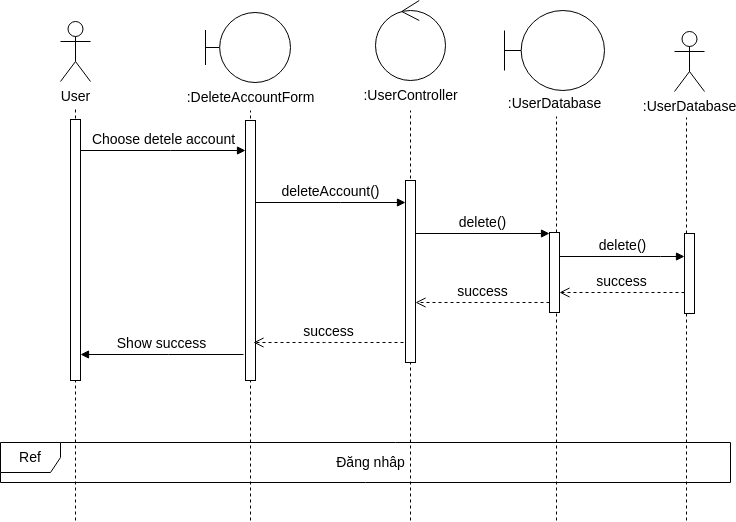

The diagram above was exported from draw.io. Its source (the exported page's mxGraphModel, read from the mxfile embedded in the PNG):
<mxGraphModel dx="1362" dy="843" grid="1" gridSize="10" guides="1" tooltips="1" connect="1" arrows="1" fold="1" page="1" pageScale="1" pageWidth="850" pageHeight="1100" math="0" shadow="0">
  <root>
    <mxCell id="0" />
    <mxCell id="1" parent="0" />
    <mxCell id="3K25FO0Td4FVb8Lzs0hA-1" value="User" style="shape=umlActor;verticalLabelPosition=bottom;verticalAlign=top;html=1;fontSize=14;" parent="1" vertex="1">
      <mxGeometry x="190" y="131" width="30" height="60" as="geometry" />
    </mxCell>
    <mxCell id="3K25FO0Td4FVb8Lzs0hA-2" value="" style="endArrow=none;dashed=1;html=1;rounded=0;fontSize=14;" parent="1" edge="1">
      <mxGeometry width="50" height="50" relative="1" as="geometry">
        <mxPoint x="205" y="630" as="sourcePoint" />
        <mxPoint x="205" y="219" as="targetPoint" />
      </mxGeometry>
    </mxCell>
    <mxCell id="3K25FO0Td4FVb8Lzs0hA-3" value="" style="html=1;points=[[0,0,0,0,5],[0,1,0,0,-5],[1,0,0,0,5],[1,1,0,0,-5]];perimeter=orthogonalPerimeter;outlineConnect=0;targetShapes=umlLifeline;portConstraint=eastwest;newEdgeStyle={&quot;curved&quot;:0,&quot;rounded&quot;:0};fontSize=14;" parent="1" vertex="1">
      <mxGeometry x="200" y="229" width="10" height="261" as="geometry" />
    </mxCell>
    <mxCell id="3K25FO0Td4FVb8Lzs0hA-4" value="" style="shape=umlBoundary;whiteSpace=wrap;html=1;fontSize=14;" parent="1" vertex="1">
      <mxGeometry x="335" y="122" width="85" height="70" as="geometry" />
    </mxCell>
    <mxCell id="3K25FO0Td4FVb8Lzs0hA-5" value="" style="endArrow=none;dashed=1;html=1;rounded=0;fontSize=14;" parent="1" edge="1">
      <mxGeometry width="50" height="50" relative="1" as="geometry">
        <mxPoint x="380" y="630" as="sourcePoint" />
        <mxPoint x="380" y="220" as="targetPoint" />
      </mxGeometry>
    </mxCell>
    <mxCell id="3K25FO0Td4FVb8Lzs0hA-6" value="" style="html=1;points=[[0,0,0,0,5],[0,1,0,0,-5],[1,0,0,0,5],[1,1,0,0,-5]];perimeter=orthogonalPerimeter;outlineConnect=0;targetShapes=umlLifeline;portConstraint=eastwest;newEdgeStyle={&quot;curved&quot;:0,&quot;rounded&quot;:0};fontSize=14;" parent="1" vertex="1">
      <mxGeometry x="375" y="230" width="10" height="260" as="geometry" />
    </mxCell>
    <mxCell id="3K25FO0Td4FVb8Lzs0hA-7" value="Choose detele account" style="html=1;verticalAlign=bottom;endArrow=block;curved=0;rounded=0;fontSize=14;" parent="1" source="3K25FO0Td4FVb8Lzs0hA-3" target="3K25FO0Td4FVb8Lzs0hA-6" edge="1">
      <mxGeometry width="80" relative="1" as="geometry">
        <mxPoint x="370" y="380" as="sourcePoint" />
        <mxPoint x="450" y="380" as="targetPoint" />
        <Array as="points">
          <mxPoint x="300" y="260" />
        </Array>
      </mxGeometry>
    </mxCell>
    <mxCell id="3K25FO0Td4FVb8Lzs0hA-14" value="" style="ellipse;shape=umlControl;whiteSpace=wrap;html=1;fontSize=14;" parent="1" vertex="1">
      <mxGeometry x="505" y="110" width="70" height="80" as="geometry" />
    </mxCell>
    <mxCell id="3K25FO0Td4FVb8Lzs0hA-15" value="&lt;span style=&quot;text-wrap-mode: wrap;&quot;&gt;:UserController&lt;/span&gt;" style="text;html=1;align=center;verticalAlign=middle;resizable=0;points=[];autosize=1;strokeColor=none;fillColor=none;fontSize=14;" parent="1" vertex="1">
      <mxGeometry x="480" y="190" width="120" height="30" as="geometry" />
    </mxCell>
    <mxCell id="3K25FO0Td4FVb8Lzs0hA-16" value="&lt;span style=&quot;text-wrap-mode: wrap;&quot;&gt;:DeleteAccountForm&lt;/span&gt;" style="text;html=1;align=center;verticalAlign=middle;resizable=0;points=[];autosize=1;strokeColor=none;fillColor=none;fontSize=14;" parent="1" vertex="1">
      <mxGeometry x="305" y="192" width="150" height="30" as="geometry" />
    </mxCell>
    <mxCell id="3K25FO0Td4FVb8Lzs0hA-17" value="" style="endArrow=none;dashed=1;html=1;rounded=0;fontSize=14;" parent="1" target="3K25FO0Td4FVb8Lzs0hA-15" edge="1">
      <mxGeometry width="50" height="50" relative="1" as="geometry">
        <mxPoint x="540" y="630" as="sourcePoint" />
        <mxPoint x="445" y="308" as="targetPoint" />
      </mxGeometry>
    </mxCell>
    <mxCell id="3K25FO0Td4FVb8Lzs0hA-18" value="deleteAccount()" style="html=1;verticalAlign=bottom;endArrow=block;curved=0;rounded=0;fontSize=14;" parent="1" target="3K25FO0Td4FVb8Lzs0hA-19" edge="1">
      <mxGeometry width="80" relative="1" as="geometry">
        <mxPoint x="385" y="312" as="sourcePoint" />
        <mxPoint x="490" y="312" as="targetPoint" />
        <Array as="points">
          <mxPoint x="470" y="312" />
        </Array>
      </mxGeometry>
    </mxCell>
    <mxCell id="3K25FO0Td4FVb8Lzs0hA-19" value="" style="html=1;points=[[0,0,0,0,5],[0,1,0,0,-5],[1,0,0,0,5],[1,1,0,0,-5]];perimeter=orthogonalPerimeter;outlineConnect=0;targetShapes=umlLifeline;portConstraint=eastwest;newEdgeStyle={&quot;curved&quot;:0,&quot;rounded&quot;:0};fontSize=14;" parent="1" vertex="1">
      <mxGeometry x="535" y="290" width="10" height="182" as="geometry" />
    </mxCell>
    <mxCell id="3K25FO0Td4FVb8Lzs0hA-22" value="success" style="html=1;verticalAlign=bottom;endArrow=open;dashed=1;endSize=8;curved=0;rounded=0;fontSize=14;" parent="1" edge="1">
      <mxGeometry relative="1" as="geometry">
        <mxPoint x="383" y="452" as="targetPoint" />
        <mxPoint x="533" y="452" as="sourcePoint" />
        <Array as="points">
          <mxPoint x="454" y="452" />
        </Array>
      </mxGeometry>
    </mxCell>
    <mxCell id="3K25FO0Td4FVb8Lzs0hA-23" value="Show success" style="html=1;verticalAlign=bottom;endArrow=block;curved=0;rounded=0;fontSize=14;" parent="1" edge="1">
      <mxGeometry width="80" relative="1" as="geometry">
        <mxPoint x="373" y="464" as="sourcePoint" />
        <mxPoint x="210" y="464" as="targetPoint" />
        <Array as="points">
          <mxPoint x="298" y="464" />
        </Array>
      </mxGeometry>
    </mxCell>
    <mxCell id="3K25FO0Td4FVb8Lzs0hA-24" value="" style="endArrow=none;dashed=1;html=1;rounded=0;fontSize=14;" parent="1" source="3K25FO0Td4FVb8Lzs0hA-30" edge="1">
      <mxGeometry width="50" height="50" relative="1" as="geometry">
        <mxPoint x="686" y="884" as="sourcePoint" />
        <mxPoint x="686" y="226" as="targetPoint" />
      </mxGeometry>
    </mxCell>
    <mxCell id="3K25FO0Td4FVb8Lzs0hA-25" value="" style="shape=umlBoundary;whiteSpace=wrap;html=1;fontSize=14;" parent="1" vertex="1">
      <mxGeometry x="634" y="120" width="100" height="80" as="geometry" />
    </mxCell>
    <mxCell id="3K25FO0Td4FVb8Lzs0hA-26" value="&lt;span style=&quot;text-wrap-mode: wrap;&quot;&gt;:UserDatabase&lt;/span&gt;" style="text;html=1;align=center;verticalAlign=middle;resizable=0;points=[];autosize=1;strokeColor=none;fillColor=none;fontSize=14;" parent="1" vertex="1">
      <mxGeometry x="624" y="198" width="120" height="30" as="geometry" />
    </mxCell>
    <mxCell id="3K25FO0Td4FVb8Lzs0hA-27" value=":UserDatabase" style="shape=umlActor;verticalLabelPosition=bottom;verticalAlign=top;html=1;fontSize=14;" parent="1" vertex="1">
      <mxGeometry x="804" y="141" width="30" height="60" as="geometry" />
    </mxCell>
    <mxCell id="3K25FO0Td4FVb8Lzs0hA-28" value="" style="endArrow=none;dashed=1;html=1;rounded=0;fontSize=14;" parent="1" source="3K25FO0Td4FVb8Lzs0hA-32" edge="1">
      <mxGeometry width="50" height="50" relative="1" as="geometry">
        <mxPoint x="816" y="885" as="sourcePoint" />
        <mxPoint x="816" y="227" as="targetPoint" />
      </mxGeometry>
    </mxCell>
    <mxCell id="3K25FO0Td4FVb8Lzs0hA-29" value="" style="endArrow=none;dashed=1;html=1;rounded=0;fontSize=14;" parent="1" target="3K25FO0Td4FVb8Lzs0hA-30" edge="1">
      <mxGeometry width="50" height="50" relative="1" as="geometry">
        <mxPoint x="686" y="630" as="sourcePoint" />
        <mxPoint x="686" y="108" as="targetPoint" />
      </mxGeometry>
    </mxCell>
    <mxCell id="3K25FO0Td4FVb8Lzs0hA-30" value="" style="html=1;points=[[0,0,0,0,5],[0,1,0,0,-5],[1,0,0,0,5],[1,1,0,0,-5]];perimeter=orthogonalPerimeter;outlineConnect=0;targetShapes=umlLifeline;portConstraint=eastwest;newEdgeStyle={&quot;curved&quot;:0,&quot;rounded&quot;:0};fontSize=14;" parent="1" vertex="1">
      <mxGeometry x="679" y="342" width="10" height="80" as="geometry" />
    </mxCell>
    <mxCell id="3K25FO0Td4FVb8Lzs0hA-31" value="" style="endArrow=none;dashed=1;html=1;rounded=0;fontSize=14;" parent="1" target="3K25FO0Td4FVb8Lzs0hA-32" edge="1">
      <mxGeometry width="50" height="50" relative="1" as="geometry">
        <mxPoint x="816" y="630" as="sourcePoint" />
        <mxPoint x="816" y="109" as="targetPoint" />
      </mxGeometry>
    </mxCell>
    <mxCell id="3K25FO0Td4FVb8Lzs0hA-32" value="" style="html=1;points=[[0,0,0,0,5],[0,1,0,0,-5],[1,0,0,0,5],[1,1,0,0,-5]];perimeter=orthogonalPerimeter;outlineConnect=0;targetShapes=umlLifeline;portConstraint=eastwest;newEdgeStyle={&quot;curved&quot;:0,&quot;rounded&quot;:0};fontSize=14;" parent="1" vertex="1">
      <mxGeometry x="814" y="343" width="10" height="80" as="geometry" />
    </mxCell>
    <mxCell id="3K25FO0Td4FVb8Lzs0hA-33" value="delete()" style="html=1;verticalAlign=bottom;endArrow=block;curved=0;rounded=0;fontSize=14;" parent="1" source="3K25FO0Td4FVb8Lzs0hA-30" target="3K25FO0Td4FVb8Lzs0hA-32" edge="1">
      <mxGeometry width="80" relative="1" as="geometry">
        <mxPoint x="666" y="393.5" as="sourcePoint" />
        <mxPoint x="886" y="393.5" as="targetPoint" />
        <Array as="points">
          <mxPoint x="790" y="366" />
        </Array>
      </mxGeometry>
    </mxCell>
    <mxCell id="3K25FO0Td4FVb8Lzs0hA-34" value="success" style="html=1;verticalAlign=bottom;endArrow=open;dashed=1;endSize=8;curved=0;rounded=0;fontSize=14;" parent="1" source="3K25FO0Td4FVb8Lzs0hA-32" target="3K25FO0Td4FVb8Lzs0hA-30" edge="1">
      <mxGeometry relative="1" as="geometry">
        <mxPoint x="706" y="402" as="targetPoint" />
        <mxPoint x="856" y="402" as="sourcePoint" />
        <Array as="points">
          <mxPoint x="777" y="402" />
        </Array>
      </mxGeometry>
    </mxCell>
    <mxCell id="3K25FO0Td4FVb8Lzs0hA-35" value="Ref" style="shape=umlFrame;whiteSpace=wrap;html=1;pointerEvents=0;fontSize=14;" parent="1" vertex="1">
      <mxGeometry x="130" y="552" width="730" height="40" as="geometry" />
    </mxCell>
    <mxCell id="3K25FO0Td4FVb8Lzs0hA-36" value="Đăng nhâp" style="text;html=1;align=center;verticalAlign=middle;resizable=0;points=[];autosize=1;strokeColor=none;fillColor=none;fontSize=14;" parent="1" vertex="1">
      <mxGeometry x="455" y="557" width="90" height="30" as="geometry" />
    </mxCell>
    <mxCell id="3K25FO0Td4FVb8Lzs0hA-43" value="delete()" style="html=1;verticalAlign=bottom;endArrow=block;curved=0;rounded=0;fontSize=14;" parent="1" edge="1">
      <mxGeometry width="80" relative="1" as="geometry">
        <mxPoint x="545" y="343" as="sourcePoint" />
        <mxPoint x="679" y="343" as="targetPoint" />
        <Array as="points" />
      </mxGeometry>
    </mxCell>
    <mxCell id="3K25FO0Td4FVb8Lzs0hA-44" value="success" style="html=1;verticalAlign=bottom;endArrow=open;dashed=1;endSize=8;curved=0;rounded=0;fontSize=14;" parent="1" source="3K25FO0Td4FVb8Lzs0hA-30" edge="1">
      <mxGeometry relative="1" as="geometry">
        <mxPoint x="545" y="412" as="targetPoint" />
        <mxPoint x="679" y="408.5" as="sourcePoint" />
        <Array as="points">
          <mxPoint x="642" y="412" />
        </Array>
      </mxGeometry>
    </mxCell>
  </root>
</mxGraphModel>